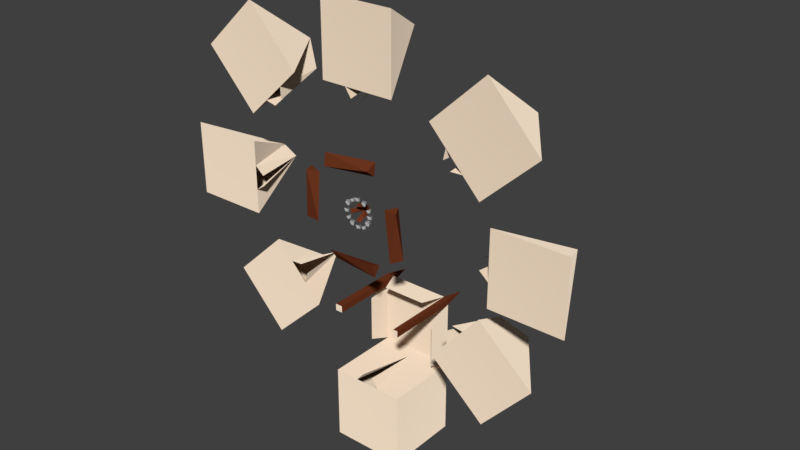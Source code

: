# Source: Camp.blend  (saved by Blender 2.78.0; exported with 4.5.12 LTS)
import bpy
from mathutils import Matrix  # noqa: F401  (used for matrix-valued properties, if any)

bpy.ops.wm.read_factory_settings(use_empty=True)
scene = bpy.context.scene
scene.name = 'Scene'

# ---- collections
col_collection_1 = bpy.data.collections.new('Collection 1'); scene.collection.children.link(col_collection_1)

# ---- materials (node trees are filled in below, after node groups)
mat_tent = bpy.data.materials.new('Tent')
mat_tent.alpha_threshold = 0.0
mat_tent.roughness = 0.5
mat_tree___bark = bpy.data.materials.new('Tree - Bark')
mat_tree___bark.alpha_threshold = 0.0
mat_tree___bark.diffuse_color = (0.1626, 0.0388, 0.01462, 1.0)
mat_tree___bark.roughness = 0.5
mat_tree___bark.specular_intensity = 0.0
mat_rock = bpy.data.materials.new('Rock')
mat_rock.alpha_threshold = 0.0
mat_rock.roughness = 0.5

# ---- node groups
ng_nofs___fresnel = bpy.data.node_groups.new('NOFS - Fresnel', 'ShaderNodeTree')
_s = ng_nofs___fresnel.interface.new_socket(name='Dielectric', in_out='OUTPUT', socket_type='NodeSocketFloat')
_s.subtype = 'FACTOR'
_s.min_value = 0.0
_s.max_value = 1.0
_s = ng_nofs___fresnel.interface.new_socket(name='Metallic', in_out='OUTPUT', socket_type='NodeSocketFloat')
_s.min_value = 0.0
_s.max_value = 0.0
_s = ng_nofs___fresnel.interface.new_socket(name='Rim', in_out='OUTPUT', socket_type='NodeSocketFloat')
_s.min_value = 0.0
_s.max_value = 0.0
_s = ng_nofs___fresnel.interface.new_socket(name='Roughness', in_out='INPUT', socket_type='NodeSocketFloat')
_s.subtype = 'FACTOR'
_s.default_value = 0.5
_s.min_value = 0.0
_s.max_value = 1.0
_s = ng_nofs___fresnel.interface.new_socket(name='IOR', in_out='INPUT', socket_type='NodeSocketFloat')
_s.default_value = 1.45
_s.min_value = 0.0
_s.max_value = 1000.0
_s = ng_nofs___fresnel.interface.new_socket(name='Rim Intensity', in_out='INPUT', socket_type='NodeSocketFloat')
_s.subtype = 'FACTOR'
_s.default_value = 0.6
_s.min_value = 0.0
_s.max_value = 1.0
_s = ng_nofs___fresnel.interface.new_socket(name='Normal', in_out='INPUT', socket_type='NodeSocketVector')
_s.min_value = -1.0
_s.max_value = 1.0
_s.hide_value = True
_N = ng_nofs___fresnel.nodes; _L = ng_nofs___fresnel.links
n0 = _N.new('ShaderNodeNewGeometry'); n0.name = 'Geometry'; n0.location = (-329, -406)
n1 = _N.new('ShaderNodeMath'); n1.name = 'Math'; n1.location = (450, 15)
n1.operation = 'SUBTRACT'
n2 = _N.new('NodeGroupOutput'); n2.name = 'Group Output'; n2.location = (670, -1)
n3 = _N.new('ShaderNodeFresnel'); n3.name = 'Fresnel'; n3.location = (179, 98)
n4 = _N.new('ShaderNodeFresnel'); n4.name = 'Fresnel.001'; n4.location = (-7, -8)
n5 = _N.new('ShaderNodeMath'); n5.name = 'Math.001'; n5.location = (425, -207)
n5.operation = 'POWER'
n5.inputs[1].default_value = 2.0
n6 = _N.new('ShaderNodeLayerWeight'); n6.name = 'Layer Weight'; n6.location = (85, -329)
n7 = _N.new('ShaderNodeBump'); n7.name = 'Bump'; n7.location = (-317, -184)
n7.inputs[1].default_value = 0.1
n7.inputs[2].default_value = 1.0
n8 = _N.new('ShaderNodeMix'); n8.name = 'Mix'; n8.location = (-19, -129)
n8.data_type = 'RGBA'
n9 = _N.new('NodeGroupInput'); n9.name = 'Group Input'; n9.location = (-561, -57)
_L.new(n3.outputs[0], n1.inputs[0])
_L.new(n0.outputs[4], n8.inputs[7])
_L.new(n8.outputs[2], n3.inputs[1])
_L.new(n7.outputs[0], n8.inputs[6])
_L.new(n9.outputs[1], n3.inputs[0])
_L.new(n9.outputs[3], n7.inputs[4])
_L.new(n0.outputs[4], n4.inputs[1])
_L.new(n4.outputs[0], n1.inputs[1])
_L.new(n3.outputs[0], n2.inputs[0])
_L.new(n1.outputs[0], n2.inputs[1])
_L.new(n9.outputs[1], n4.inputs[0])
_L.new(n6.outputs[1], n5.inputs[0])
_L.new(n5.outputs[0], n2.inputs[2])
_L.new(n9.outputs[3], n6.inputs[1])
_L.new(n9.outputs[0], n8.inputs[0])
_L.new(n9.outputs[2], n6.inputs[0])
n2.is_active_output = True
ng_nofs___reflection = bpy.data.node_groups.new('NOFS - Reflection', 'ShaderNodeTree')
_s = ng_nofs___reflection.interface.new_socket(name='Shader', in_out='OUTPUT', socket_type='NodeSocketShader')
_s = ng_nofs___reflection.interface.new_socket(name='Shader', in_out='INPUT', socket_type='NodeSocketShader')
_s = ng_nofs___reflection.interface.new_socket(name='IOR', in_out='INPUT', socket_type='NodeSocketFloat')
_s.default_value = 1.45
_s.min_value = 0.0
_s.max_value = 1000.0
_s = ng_nofs___reflection.interface.new_socket(name='Roughness', in_out='INPUT', socket_type='NodeSocketFloat')
_s.subtype = 'FACTOR'
_s.default_value = 0.2
_s.min_value = 0.0
_s.max_value = 1.0
_s = ng_nofs___reflection.interface.new_socket(name='Reflection', in_out='INPUT', socket_type='NodeSocketFloat')
_s.subtype = 'FACTOR'
_s.default_value = 0.5
_s.min_value = 0.0
_s.max_value = 1.0
_s = ng_nofs___reflection.interface.new_socket(name='Normal', in_out='INPUT', socket_type='NodeSocketVector')
_s.min_value = -1.0
_s.max_value = 1.0
_s.hide_value = True
_N = ng_nofs___reflection.nodes; _L = ng_nofs___reflection.links
n0 = _N.new('NodeGroupOutput'); n0.name = 'Group Output'; n0.location = (531, 0)
n1 = _N.new('ShaderNodeBsdfAnisotropic'); n1.name = 'Glossy BSDF'; n1.location = (-172, -163)
n1.distribution = 'GGX'
n1.inputs[0].default_value = (1.0, 1.0, 1.0, 1.0)
n2 = _N.new('ShaderNodeMix'); n2.name = 'Mix'; n2.location = (129, 152)
n2.data_type = 'RGBA'
n2.inputs[7].default_value = (1.0, 1.0, 1.0, 1.0)
n3 = _N.new('ShaderNodeMixShader'); n3.name = 'NOFS - Reflection'; n3.location = (331, -49)
n3.label = 'NOFS - Reflection'
n4 = _N.new('ShaderNodeGroup'); n4.name = 'NOFS - Fresnel'; n4.location = (-145, 178)
n4.label = 'NOFS - Fresnel'
n4.node_tree = ng_nofs___fresnel
n4.inputs[2].default_value = 0.5
n5 = _N.new('NodeGroupInput'); n5.name = 'Group Input'; n5.location = (-584, 44)
n6 = _N.new('ShaderNodeMath'); n6.name = 'Math'; n6.location = (0, 0)
n6.operation = 'POWER'
_L.new(n5.outputs[0], n3.inputs[1])
_L.new(n1.outputs[0], n3.inputs[2])
_L.new(n3.outputs[0], n0.inputs[0])
_L.new(n5.outputs[1], n4.inputs[1])
_L.new(n5.outputs[2], n4.inputs[0])
_L.new(n5.outputs[4], n1.inputs[4])
_L.new(n5.outputs[4], n4.inputs[3])
_L.new(n2.outputs[2], n3.inputs[0])
_L.new(n4.outputs[0], n2.inputs[0])
_L.new(n5.outputs[3], n2.inputs[6])
_L.new(n5.outputs[2], n6.inputs[0])
_L.new(n6.outputs[0], n1.inputs[1])
n0.is_active_output = True
ng_nofs___dielectric_pbr = bpy.data.node_groups.new('NOFS - Dielectric PBR', 'ShaderNodeTree')
_s = ng_nofs___dielectric_pbr.interface.new_socket(name='Shader', in_out='OUTPUT', socket_type='NodeSocketShader')
_s = ng_nofs___dielectric_pbr.interface.new_socket(name='Color', in_out='INPUT', socket_type='NodeSocketColor')
_s.default_value = (0.8, 0.0, 0.01082, 1.0)
_s = ng_nofs___dielectric_pbr.interface.new_socket(name='IOR', in_out='INPUT', socket_type='NodeSocketFloat')
_s.default_value = 1.45
_s.min_value = 0.0
_s.max_value = 1000.0
_s = ng_nofs___dielectric_pbr.interface.new_socket(name='Roughness', in_out='INPUT', socket_type='NodeSocketFloat')
_s.subtype = 'FACTOR'
_s.min_value = 0.0
_s.max_value = 1.0
_s = ng_nofs___dielectric_pbr.interface.new_socket(name='Reflection', in_out='INPUT', socket_type='NodeSocketFloat')
_s.subtype = 'FACTOR'
_s.default_value = 0.5
_s.min_value = 0.0
_s.max_value = 1.0
_s = ng_nofs___dielectric_pbr.interface.new_socket(name='Normal', in_out='INPUT', socket_type='NodeSocketVector')
_s.min_value = -1.0
_s.max_value = 1.0
_s.hide_value = True
_N = ng_nofs___dielectric_pbr.nodes; _L = ng_nofs___dielectric_pbr.links
n0 = _N.new('NodeGroupOutput'); n0.name = 'Group Output'; n0.location = (437, -2)
n1 = _N.new('ShaderNodeBsdfDiffuse'); n1.name = 'Diffuse BSDF'; n1.location = (47, 120)
n2 = _N.new('ShaderNodeMath'); n2.name = 'Math.001'; n2.location = (-201, -197)
n2.operation = 'POWER'
n2.inputs[1].default_value = 2.0
n3 = _N.new('ShaderNodeMath'); n3.name = 'Math'; n3.location = (-203, -8)
n3.operation = 'POWER'
n3.inputs[1].default_value = 2.0
n4 = _N.new('ShaderNodeGroup'); n4.name = 'NOFS - Reflection'; n4.location = (264, 9)
n4.label = 'NOFS - Reflection'
n4.node_tree = ng_nofs___reflection
n5 = _N.new('NodeGroupInput'); n5.name = 'Group Input'; n5.location = (-484, -41)
_L.new(n1.outputs[0], n4.inputs[0])
_L.new(n4.outputs[0], n0.inputs[0])
_L.new(n5.outputs[0], n1.inputs[0])
_L.new(n5.outputs[2], n3.inputs[0])
_L.new(n5.outputs[3], n2.inputs[0])
_L.new(n5.outputs[1], n4.inputs[1])
_L.new(n5.outputs[4], n1.inputs[2])
_L.new(n5.outputs[4], n4.inputs[4])
_L.new(n3.outputs[0], n4.inputs[2])
_L.new(n2.outputs[0], n4.inputs[3])
_L.new(n3.outputs[0], n1.inputs[1])
n0.is_active_output = True
ng_nofs___metallic_pbr = bpy.data.node_groups.new('NOFS - Metallic PBR', 'ShaderNodeTree')
_s = ng_nofs___metallic_pbr.interface.new_socket(name='BSDF', in_out='OUTPUT', socket_type='NodeSocketShader')
_s = ng_nofs___metallic_pbr.interface.new_socket(name='Base Color', in_out='INPUT', socket_type='NodeSocketColor')
_s.default_value = (0.5, 0.5, 0.5, 1.0)
_s = ng_nofs___metallic_pbr.interface.new_socket(name='Rim Color', in_out='INPUT', socket_type='NodeSocketColor')
_s.default_value = (1.0, 0.5776, 0.05499, 1.0)
_s = ng_nofs___metallic_pbr.interface.new_socket(name='IOR', in_out='INPUT', socket_type='NodeSocketFloat')
_s.default_value = 1.45
_s.min_value = 0.0
_s.max_value = 1000.0
_s = ng_nofs___metallic_pbr.interface.new_socket(name='Roughness', in_out='INPUT', socket_type='NodeSocketFloat')
_s.subtype = 'FACTOR'
_s.min_value = 0.0
_s.max_value = 1.0
_s = ng_nofs___metallic_pbr.interface.new_socket(name='Rim Intensity', in_out='INPUT', socket_type='NodeSocketFloat')
_s.subtype = 'FACTOR'
_s.default_value = 0.6
_s.min_value = 0.0
_s.max_value = 1.0
_s = ng_nofs___metallic_pbr.interface.new_socket(name='Normal', in_out='INPUT', socket_type='NodeSocketVector')
_s.min_value = -1.0
_s.max_value = 1.0
_s.hide_value = True
_N = ng_nofs___metallic_pbr.nodes; _L = ng_nofs___metallic_pbr.links
n0 = _N.new('ShaderNodeMix'); n0.name = 'Mix.001'; n0.location = (-198, -41)
n0.data_type = 'RGBA'
n1 = _N.new('ShaderNodeMix'); n1.name = 'Mix'; n1.location = (19, 175)
n1.data_type = 'RGBA'
n1.inputs[7].default_value = (1.0, 1.0, 1.0, 1.0)
n2 = _N.new('NodeGroupOutput'); n2.name = 'Group Output'; n2.location = (543, 0)
n3 = _N.new('ShaderNodeBsdfAnisotropic'); n3.name = 'Glossy BSDF'; n3.location = (275, 144)
n3.distribution = 'GGX'
n4 = _N.new('ShaderNodeMath'); n4.name = 'Math'; n4.location = (-723, 359)
n4.operation = 'POWER'
n4.inputs[1].default_value = 2.0
n5 = _N.new('ShaderNodeGroup'); n5.name = 'Group'; n5.location = (-474, 217)
n5.node_tree = ng_nofs___fresnel
n6 = _N.new('NodeGroupInput'); n6.name = 'Group Input'; n6.location = (-1008, -7)
n7 = _N.new('ShaderNodeMath'); n7.name = 'Math.001'; n7.location = (0, 0)
n7.operation = 'POWER'
_L.new(n6.outputs[0], n0.inputs[6])
_L.new(n1.outputs[2], n3.inputs[0])
_L.new(n5.outputs[1], n1.inputs[0])
_L.new(n0.outputs[2], n1.inputs[6])
_L.new(n5.outputs[2], n0.inputs[0])
_L.new(n3.outputs[0], n2.inputs[0])
_L.new(n6.outputs[1], n0.inputs[7])
_L.new(n6.outputs[2], n5.inputs[1])
_L.new(n6.outputs[5], n5.inputs[3])
_L.new(n6.outputs[5], n3.inputs[4])
_L.new(n6.outputs[3], n4.inputs[0])
_L.new(n4.outputs[0], n5.inputs[0])
_L.new(n6.outputs[4], n5.inputs[2])
_L.new(n4.outputs[0], n7.inputs[0])
_L.new(n7.outputs[0], n3.inputs[1])
n2.is_active_output = True
ng_nofs___uber_pbr = bpy.data.node_groups.new('NOFS - Uber PBR', 'ShaderNodeTree')
_s = ng_nofs___uber_pbr.interface.new_socket(name='Shader', in_out='OUTPUT', socket_type='NodeSocketShader')
_s = ng_nofs___uber_pbr.interface.new_socket(name='Base Color', in_out='INPUT', socket_type='NodeSocketColor')
_s.default_value = (0.1471, 0.1127, 0.5, 1.0)
_s = ng_nofs___uber_pbr.interface.new_socket(name='Rim Color', in_out='INPUT', socket_type='NodeSocketColor')
_s.default_value = (1.0, 0.6794, 0.2366, 1.0)
_s = ng_nofs___uber_pbr.interface.new_socket(name='Dielectric / Metal', in_out='INPUT', socket_type='NodeSocketFloat')
_s.subtype = 'FACTOR'
_s.default_value = 0.5
_s.min_value = 0.0
_s.max_value = 1.0
_s = ng_nofs___uber_pbr.interface.new_socket(name='IOR', in_out='INPUT', socket_type='NodeSocketFloat')
_s.default_value = 1.45
_s.min_value = 0.0
_s.max_value = 1000.0
_s = ng_nofs___uber_pbr.interface.new_socket(name='Roughness', in_out='INPUT', socket_type='NodeSocketFloat')
_s.subtype = 'FACTOR'
_s.min_value = 0.0
_s.max_value = 1.0
_s = ng_nofs___uber_pbr.interface.new_socket(name='Reflection', in_out='INPUT', socket_type='NodeSocketFloat')
_s.subtype = 'FACTOR'
_s.default_value = 0.5
_s.min_value = 0.0
_s.max_value = 1.0
_s = ng_nofs___uber_pbr.interface.new_socket(name='Rim Intensity', in_out='INPUT', socket_type='NodeSocketFloat')
_s.subtype = 'FACTOR'
_s.default_value = 0.6
_s.min_value = 0.0
_s.max_value = 1.0
_s = ng_nofs___uber_pbr.interface.new_socket(name='Normal', in_out='INPUT', socket_type='NodeSocketVector')
_s.min_value = -1.0
_s.max_value = 1.0
_s.hide_value = True
_N = ng_nofs___uber_pbr.nodes; _L = ng_nofs___uber_pbr.links
n0 = _N.new('ShaderNodeMixShader'); n0.name = 'Mix Shader'; n0.location = (130, 51)
n1 = _N.new('NodeGroupOutput'); n1.name = 'Group Output'; n1.location = (330, 0)
n2 = _N.new('ShaderNodeGroup'); n2.name = 'Group'; n2.location = (-130, -109)
n2.width = 182
n2.node_tree = ng_nofs___dielectric_pbr
n3 = _N.new('ShaderNodeGroup'); n3.name = 'NOFS - Metallic PBR'; n3.location = (-129, 223)
n3.label = 'NOFS - Metallic PBR'
n3.width = 175
n3.node_tree = ng_nofs___metallic_pbr
n4 = _N.new('NodeGroupInput'); n4.name = 'Group Input'; n4.location = (-408, 26)
_L.new(n3.outputs[0], n0.inputs[1])
_L.new(n4.outputs[0], n3.inputs[0])
_L.new(n0.outputs[0], n1.inputs[0])
_L.new(n2.outputs[0], n0.inputs[2])
_L.new(n4.outputs[0], n2.inputs[0])
_L.new(n4.outputs[1], n3.inputs[1])
_L.new(n4.outputs[2], n0.inputs[0])
_L.new(n4.outputs[3], n3.inputs[2])
_L.new(n4.outputs[3], n2.inputs[1])
_L.new(n4.outputs[4], n3.inputs[3])
_L.new(n4.outputs[4], n2.inputs[2])
_L.new(n4.outputs[5], n2.inputs[3])
_L.new(n4.outputs[7], n2.inputs[4])
_L.new(n4.outputs[7], n3.inputs[5])
_L.new(n4.outputs[6], n3.inputs[4])
n1.is_active_output = True

# ---- material node trees
mat_tent.use_nodes = True; mat_tent.node_tree.nodes.clear()
_N = mat_tent.node_tree.nodes; _L = mat_tent.node_tree.links
n0 = _N.new('ShaderNodeOutputMaterial'); n0.name = 'Material Output'; n0.location = (300, 300)
n1 = _N.new('ShaderNodeGroup'); n1.name = 'Group'; n1.location = (23, 373)
n1.node_tree = ng_nofs___uber_pbr
n1.inputs[0].default_value = (0.7913, 0.6514, 0.5029, 1.0)
n1.inputs[1].default_value = (1.0, 1.0, 1.0, 1.0)
n1.inputs[2].default_value = 1.0
n1.inputs[3].default_value = 1.45
n1.inputs[4].default_value = 1.0
n1.inputs[5].default_value = 0.0
n1.inputs[6].default_value = 0.6
n1.inputs[7].default_value = (0.0, 0.0, 0.0)
_L.new(n1.outputs[0], n0.inputs[0])
n0.is_active_output = True
mat_rock.use_nodes = True; mat_rock.node_tree.nodes.clear()
_N = mat_rock.node_tree.nodes; _L = mat_rock.node_tree.links
n0 = _N.new('ShaderNodeOutputMaterial'); n0.name = 'Material Output'; n0.location = (300, 300)
n1 = _N.new('ShaderNodeBsdfDiffuse'); n1.name = 'Diffuse BSDF'; n1.location = (10, 300)
n1.inputs[0].default_value = (0.3844, 0.3844, 0.3844, 1.0)
_L.new(n1.outputs[0], n0.inputs[0])
n0.is_active_output = True

# ---- world
world_world_001 = bpy.data.worlds.new('World.001'); scene.world = world_world_001
world_world_001.use_nodes = True; world_world_001.node_tree.nodes.clear()
_N = world_world_001.node_tree.nodes; _L = world_world_001.node_tree.links
n0 = _N.new('ShaderNodeOutputWorld'); n0.name = 'World Output'; n0.location = (300, 300)
n1 = _N.new('ShaderNodeBackground'); n1.name = 'Background'; n1.location = (10, 300)
n1.inputs[0].default_value = (0.05, 0.05, 0.05, 1.0)
_L.new(n1.outputs[0], n0.inputs[0])
n0.is_active_output = True
world_world_001.use_sun_shadow = False
world_world_001.sun_shadow_jitter_overblur = 0.0
world_world_001.cycles.sampling_method = 'MANUAL'

# ---- meshes
me_cube_001 = bpy.data.meshes.new('Cube.001')
me_cube_001.from_pydata([(0.2629, -0.03445, 0.676), (-0.3406, -0.03285, 0.5656), (0.2713, -0.1819, 0.6182), (-0.3423, -0.1485, 0.6614), (-0.3322, -0.1803, 0.5078), (0.273, -0.06623, 0.5224), (-0.3494, -0.00594, -0.6801), (-0.3514, -0.1033, -0.5323), (0.2591, -0.05898, -0.6928), (0.257, -0.1055, -0.5199), (0.258, 0.02234, -0.5725), (0.5032, -0.1735, 0.2499), (0.6598, -0.1823, 0.2452), (0.5705, -0.1701, -0.3619), (0.5821, -0.04467, 0.2574), (0.6493, -0.04128, -0.3545), (0.4927, -0.03248, -0.3498), (-0.7036, 0.009845, 0.3484), (-0.5532, -0.07076, -0.2627), (-0.6709, -0.1107, 0.3517), (-0.7461, -0.05172, -0.2573), (-0.5296, -0.05244, 0.3451), (0.9542, 0.07279, -1.461), (1.603, 0.9919, -1.421), (1.643, 0.07279, -2.069), (1.563, 0.07279, -0.7721), (2.252, 0.07279, -1.381), (1.157, 0.07279, -1.231), (1.36, 0.07279, -1.002), (1.331, 0.8227, -1.18), (1.136, 0.07279, -1.083), (1.224, 0.07279, -0.9839), (1.633, -0.08957, 0.6611), (1.655, 0.8295, 1.311), (2.305, -0.08957, 1.288), (1.006, -0.08957, 1.333), (1.678, -0.08957, 1.96), (1.424, -0.08957, 0.8852), (1.215, -0.08957, 1.109), (1.39, 0.6603, 1.063), (1.274, -0.08957, 0.8785), (1.184, -0.08957, 0.9752), (-0.7939, -0.1095, 1.431), (-1.443, 0.8097, 1.453), (-1.421, -0.1095, 2.103), (-1.466, -0.1095, 0.8035), (-2.093, -0.1095, 1.475), (-1.018, -0.1095, 1.222), (-1.242, -0.1095, 1.013), (-1.195, 0.6405, 1.187), (-1.011, -0.1095, 1.072), (-1.108, -0.1095, 0.9818), (-1.43, 0.1358, -0.8646), (-1.45, 1.055, -1.514), (-2.1, 0.1358, -1.495), (-0.8004, 0.1358, -1.534), (-1.47, 0.1358, -2.164), (-1.22, 0.1358, -1.088), (-1.01, 0.1358, -1.311), (-1.185, 0.8857, -1.265), (-1.071, 0.1358, -1.08), (-0.9802, 0.1358, -1.177), (-1.592, -0.01023, 0.4039), (-2.05, 0.9089, -0.05683), (-2.511, -0.01023, 0.4015), (-1.589, -0.01023, -0.5152), (-2.508, -0.01023, -0.5176), (-1.591, -0.01023, 0.09758), (-1.59, -0.01023, -0.2088), (-1.687, 0.7397, -0.05586), (-1.477, -0.01023, 0.0007613), (-1.476, -0.01023, -0.1314), (0.5804, -0.1494, 1.465), (0.1216, 0.7697, 1.925), (0.5818, -0.1494, 2.384), (-0.3387, -0.1494, 1.466), (-0.3373, -0.1494, 2.385), (0.274, -0.1494, 1.465), (-0.03234, -0.1494, 1.466), (0.121, 0.6005, 1.562), (0.1767, -0.1494, 1.351), (0.04455, -0.1494, 1.352), (1.722, -0.01686, -0.5346), (2.183, 0.9022, -0.07606), (2.641, -0.01686, -0.5367), (1.724, -0.01686, 0.3845), (2.643, -0.01686, 0.3824), (1.723, -0.01686, -0.2282), (1.723, -0.01686, 0.07817), (1.819, 0.733, -0.07523), (1.609, -0.01686, -0.1308), (1.609, -0.01686, 0.001364), (0.01942, 0.1407, 0.03012), (-0.004638, -0.017, 0.1148), (0.002307, 0.1217, -0.008947), (0.02353, -0.0323, 0.08436), (-0.02175, -0.03598, 0.07572), (-0.02586, 0.137, 0.02147), (0.02241, -0.02145, -0.1156), (-0.0211, -0.03453, -0.09006), (0.02615, 0.1327, -0.02302), (-0.02474, 0.1261, -0.01097), (-0.009265, 0.1429, -0.04467), (0.08468, -0.0335, 0.01961), (0.08261, -0.03509, -0.02649), (-0.005068, 0.1216, -0.006853), (0.1189, -0.01696, -0.003496), (0.02918, 0.1382, -0.02996), (0.03125, 0.1398, 0.01614), (-0.03332, 0.1391, 0.01802), (-0.0966, -0.02874, -0.03395), (-0.001417, 0.1235, 0.008454), (-0.1019, -0.02682, 0.02284), (-0.01659, 0.1315, -0.03319), (-0.05317, -0.02159, 0.1225), (-0.04989, -0.02041, 0.1675), (-0.02811, -0.02466, 0.1312), (-0.007403, 0.0216, 0.1663), (0.01083, -0.02385, 0.1848), (0.02764, -0.02887, 0.1445), (-0.0876, -0.02466, 0.1044), (-0.1101, -0.02751, 0.133), (-0.1292, -0.02887, -0.0259), (-0.1461, -0.02385, 0.01436), (-0.1643, 0.0216, -0.004111), (-0.185, -0.02466, -0.03919), (-0.2068, -0.02041, -0.002929), (-0.04381, -0.02041, -0.1578), (-0.02203, -0.02466, -0.1941), (-0.001317, 0.0216, -0.159), (0.01691, -0.02385, -0.1405), (0.03372, -0.02887, -0.1808), (0.198, -0.02887, -0.02252), (0.1812, -0.02385, 0.01774), (0.163, 0.0216, -0.0007299), (0.1423, -0.02466, -0.03581), (0.1205, -0.02041, 0.0004521), (-0.1464, 0.009223, 0.103), (-0.07915, 0.01643, -0.1328), (-0.05793, -0.02426, -0.1298), (-0.1025, -0.02547, -0.1091), (-0.07023, -0.02466, -0.1756), (-0.1061, -0.02221, -0.1738), (-0.1234, -0.02526, -0.1419), (0.09471, -0.02526, -0.08735), (0.112, -0.02221, -0.1193), (0.1479, -0.02466, -0.1211), (0.1156, -0.02547, -0.05454), (0.149, 0.01473, -0.09687), (0.1602, -0.02426, -0.07525), (0.1314, 0.009223, -0.06626), (0.09352, 0.01643, 0.1453), (0.1147, -0.02426, 0.1483), (0.07012, -0.02547, 0.169), (0.1024, -0.02466, 0.1024), (0.06653, -0.02221, 0.1042), (0.04928, -0.02526, 0.1362), (-0.1831, -0.02526, 0.08194), (-0.1658, -0.02221, 0.04997), (-0.1299, -0.02466, 0.04817), (-0.1622, -0.02547, 0.1148), (-0.1288, 0.01473, 0.07243), (-0.1176, -0.02426, 0.09404), (0.1183, -0.02751, 0.06415), (0.1409, -0.02466, 0.03561), (0.1753, -0.02159, 0.05366), (0.1625, -0.02771, 0.09915), (0.1535, 0.01616, 0.07964), (0.08146, 0.01616, -0.1368), (0.09048, -0.02771, -0.1173), (0.1032, -0.02159, -0.1628), (0.06882, -0.02466, -0.1808), (0.04627, -0.02751, -0.1523), (-0.17, -0.02751, -0.09081), (-0.1474, -0.02466, -0.1194), (-0.113, -0.02159, -0.1013), (-0.1258, -0.02771, -0.05581), (-0.1348, 0.01616, -0.07533), (-0.07496, 0.01616, 0.1484), (-0.06593, -0.02771, 0.168), (-0.3835, -0.01023, -2.206), (-0.3835, 0.9089, -2.206), (-0.3835, -0.01023, -3.125), (-0.3835, 0.9089, -3.125), (0.5356, -0.01023, -2.206), (0.5356, 0.9089, -2.206), (0.5356, -0.01023, -3.125), (0.5356, 0.9089, -3.125), (0.07602, 1.383, -2.666), (-0.07717, -0.01023, -2.206), (0.2292, -0.01023, -2.206), (0.07602, 0.7397, -2.206), (-0.3835, 0.9089, -1.294), (0.5356, 0.9089, -1.294), (0.5356, 0.9089, -1.378), (-0.3835, 0.9089, -1.378), (-0.2928, 0.9089, -1.294), (-0.2928, 0.9089, -1.378), (0.4754, 0.9089, -1.294), (0.4754, 0.9089, -1.378), (-0.2928, -0.009177, -1.294), (-0.3835, -0.009177, -1.294), (0.5356, -0.009177, -1.378), (0.5356, -0.009177, -1.294), (-0.3835, -0.009177, -1.378), (-0.2928, -0.009177, -1.378), (0.4754, -0.009177, -1.294), (0.4754, -0.009177, -1.378), (0.5055, 1.196, -1.336), (0.5356, 0.6063, -1.506), (0.5356, 0.6063, -2.079), (-0.3835, 0.6063, -2.079), (-0.3382, 1.196, -1.336), (0.3636, 0.6348, -1.294), (-0.1809, 0.6348, -1.294), (-0.3835, 0.6063, -1.506), (0.01995, -0.01023, -2.092), (0.1521, -0.01023, -2.092)], [], [(3, 2, 0), (2, 4, 5), (5, 1, 0), (6, 10, 8), (9, 7, 8), (7, 9, 10), (9, 8, 10), (13, 11, 16), (12, 13, 15), (14, 15, 16), (17, 20, 19), (18, 21, 19), (21, 18, 17), (21, 17, 19), (17, 18, 20), (20, 18, 19), (16, 15, 13), (16, 11, 14), (14, 11, 12), (14, 12, 15), (13, 12, 11), (6, 7, 10), (8, 7, 6), (5, 0, 2), (5, 4, 1), (4, 3, 1), (3, 4, 2), (1, 3, 0), (24, 26, 25, 28, 27, 22), (24, 23, 26), (25, 23, 29, 28), (27, 29, 23, 22), (26, 23, 25), (22, 23, 24), (29, 27, 30), (28, 29, 31), (34, 36, 35, 38, 37, 32), (34, 33, 36), (35, 33, 39, 38), (37, 39, 33, 32), (36, 33, 35), (32, 33, 34), (39, 37, 40), (38, 39, 41), (44, 46, 45, 48, 47, 42), (44, 43, 46), (45, 43, 49, 48), (47, 49, 43, 42), (46, 43, 45), (42, 43, 44), (49, 47, 50), (48, 49, 51), (54, 56, 55, 58, 57, 52), (54, 53, 56), (55, 53, 59, 58), (57, 59, 53, 52), (56, 53, 55), (52, 53, 54), (59, 57, 60), (58, 59, 61), (64, 66, 65, 68, 67, 62), (64, 63, 66), (65, 63, 69, 68), (67, 69, 63, 62), (66, 63, 65), (62, 63, 64), (69, 67, 70), (68, 69, 71), (74, 76, 75, 78, 77, 72), (74, 73, 76), (75, 73, 79, 78), (77, 79, 73, 72), (76, 73, 75), (72, 73, 74), (79, 77, 80), (78, 79, 81), (84, 86, 85, 88, 87, 82), (84, 83, 86), (85, 83, 89, 88), (87, 89, 83, 82), (86, 83, 85), (82, 83, 84), (89, 87, 90), (88, 89, 91), (95, 94, 92), (94, 96, 97), (97, 93, 92), (98, 102, 100), (101, 99, 100), (99, 101, 102), (101, 100, 102), (105, 103, 108), (104, 105, 107), (106, 107, 108), (109, 112, 111), (110, 113, 111), (113, 110, 109), (171, 168, 170), (172, 169, 168), (116, 115, 117), (171, 172, 168), (115, 118, 117), (116, 117, 119), (117, 118, 119), (173, 176, 177), (174, 173, 177), (179, 114, 178), (174, 177, 175), (176, 175, 177), (120, 178, 114), (121, 179, 178), (120, 121, 178), (125, 124, 122), (125, 126, 124), (124, 123, 122), (126, 123, 124), (128, 127, 129), (128, 129, 131), (127, 130, 129), (129, 130, 131), (134, 133, 132), (135, 134, 132), (136, 133, 134), (135, 136, 134), (113, 109, 111), (109, 110, 112), (112, 110, 111), (108, 107, 105), (108, 103, 106), (106, 103, 104), (106, 104, 107), (105, 104, 103), (98, 99, 102), (100, 99, 98), (97, 92, 94), (97, 96, 93), (96, 95, 93), (95, 96, 94), (93, 95, 92), (147, 149, 150), (153, 152, 151), (154, 155, 151), (156, 153, 151), (155, 156, 151), (154, 151, 152), (159, 158, 161), (158, 157, 137), (157, 160, 137), (158, 137, 161), (159, 161, 162), (160, 162, 137), (162, 161, 137), (140, 139, 138), (141, 138, 139), (141, 142, 138), (143, 140, 138), (142, 143, 138), (146, 145, 148), (145, 150, 148), (145, 144, 150), (149, 148, 150), (144, 147, 150), (146, 148, 149), (163, 166, 167), (164, 167, 165), (164, 163, 167), (169, 170, 168), (166, 165, 167), (182, 186, 184, 190, 189, 180), (185, 187, 188), (183, 181, 188), (181, 185, 188), (187, 183, 188), (191, 185, 181), (182, 183, 187, 186), (184, 185, 191, 190), (189, 191, 181, 180), (186, 187, 185, 184), (180, 181, 183, 182), (199, 194, 202, 207), (194, 193, 203, 202), (207, 202, 203, 206), (204, 205, 200, 201), (197, 196, 200, 205), (192, 195, 204, 201), (198, 199, 207, 206), (196, 192, 201, 200), (193, 198, 206, 203), (195, 197, 205, 204), (193, 194, 208), (194, 199, 208), (199, 198, 208), (198, 193, 208), (196, 197, 212), (195, 192, 212), (192, 196, 212), (197, 195, 212), (196, 214, 213, 198), (181, 211, 215, 195), (194, 209, 210, 185), (199, 194, 185, 181, 195, 197, 196, 198), (191, 189, 216), (190, 191, 217)])
me_cube_001.polygons.foreach_set('material_index', [1, 1, 1, 1, 1, 1, 1, 1, 1, 1, 1, 1, 1, 1, 1, 1, 1, 1, 1, 1, 1, 1, 1, 1, 1, 1, 1, 1, 0, 0, 0, 0, 0, 0, 0, 0, 0, 0, 0, 0, 0, 0, 0, 0, 0, 0, 0, 0, 0, 0, 0, 0, 0, 0, 0, 0, 0, 0, 0, 0, 0, 0, 0, 0, 0, 0, 0, 0, 0, 0, 0, 0, 0, 0, 0, 0, 0, 0, 0, 0, 0, 0, 0, 0, 1, 1, 1, 1, 1, 1, 1, 1, 1, 1, 1, 1, 1, 2, 2, 2, 2, 2, 2, 2, 2, 2, 2, 2, 2, 2, 2, 2, 2, 2, 2, 2, 2, 2, 2, 2, 2, 2, 2, 2, 1, 1, 1, 1, 1, 1, 1, 1, 1, 1, 1, 1, 1, 1, 1, 2, 2, 2, 2, 2, 2, 2, 2, 2, 2, 2, 2, 2, 2, 2, 2, 2, 2, 2, 2, 2, 2, 2, 2, 2, 2, 2, 2, 2, 0, 0, 0, 0, 0, 0, 0, 0, 0, 0, 0, 1, 1, 0, 0, 1, 1, 1, 1, 1, 1, 1, 1, 1, 1, 1, 1, 1, 1, 0, 0, 0, 0, 0, 0])
me_cube_001.materials.append(mat_tent)
me_cube_001.materials.append(mat_tree___bark)
me_cube_001.materials.append(mat_rock)
me_cube_001.use_remesh_preserve_volume = False
me_cube_001.use_remesh_preserve_attributes = False
me_cube_001.use_mirror_vertex_groups = False
me_cube_001.update()

# ---- objects
ob_camp = bpy.data.objects.new('Camp', me_cube_001)

# ---- transforms, parenting, visibility, modifiers, constraints
ob_camp.location = (0.0, 0.0, 0.0)
ob_camp.lineart.crease_threshold = 0.0

# ---- collection membership
col_collection_1.objects.link(ob_camp)

# ---- scene / render settings (as saved in the file)
scene.frame_start = 1; scene.frame_end = 600; scene.frame_set(68)
scene.render.engine = 'CYCLES'
scene.render.resolution_percentage = 50
scene.render.fps = 60
scene.render.dither_intensity = 0.0
scene.cycles.use_denoising = False
scene.cycles.samples = 128
scene.cycles.sampling_pattern = 'TABULATED_SOBOL'
scene.cycles.light_sampling_threshold = 0.0
scene.cycles.use_adaptive_sampling = False
scene.cycles.use_light_tree = False
scene.cycles.blur_glossy = 0.0
scene.cycles.sample_clamp_indirect = 0.0
scene.view_settings.view_transform = 'Standard'
bpy.context.view_layer.update()

# ---- added for rendering (the .blend has no active camera and no usable light): camera, sun
cam_auto = bpy.data.cameras.new('AutoCamera')
cam_auto.lens = 50.0
cam_auto.sensor_width = 36.0
cam_auto.clip_end = 1000.0
ob_auto_camera = bpy.data.objects.new('AutoCamera', cam_auto)
scene.collection.objects.link(ob_auto_camera)
ob_auto_camera.location = (7.19593, -7.95529, 5.33386)
ob_auto_camera.rotation_euler = (1.09748, -7.21219e-08, 0.694738)
scene.camera = ob_auto_camera
light_auto_sun = bpy.data.lights.new('AutoSun', 'SUN')
light_auto_sun.energy = 3.0
light_auto_sun.angle = 0.0523599
ob_auto_sun = bpy.data.objects.new('AutoSun', light_auto_sun)
scene.collection.objects.link(ob_auto_sun)
ob_auto_sun.rotation_euler = (0.872665, 0.174533, 0.523599)
bpy.context.view_layer.update()
